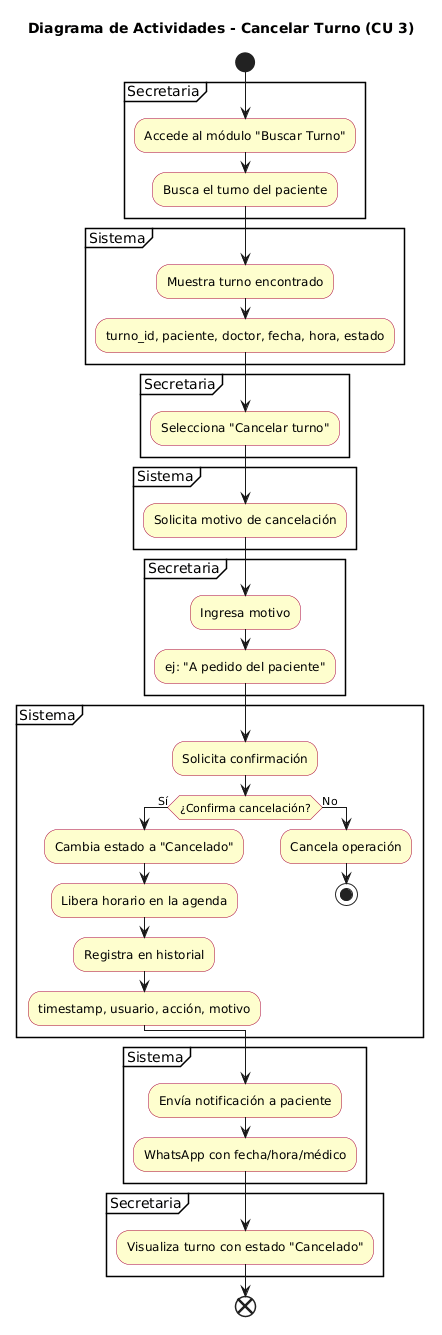

The diagram above was rendered by PlantUML. Its source (embedded in the PNG):
@startuml
title Diagrama de Actividades - Cancelar Turno (CU 3)

skinparam ActivityBackgroundColor #FEFECE
skinparam ActivityBorderColor #A80036
skinparam ActivityFontColor #000000

start
partition Secretaria {
  :Accede al módulo "Buscar Turno";
  :Busca el turno del paciente;
}

partition Sistema {
  :Muestra turno encontrado;
  :turno_id, paciente, doctor, fecha, hora, estado;
}

partition Secretaria {
  :Selecciona "Cancelar turno";
}

partition Sistema {
  :Solicita motivo de cancelación;
}

partition Secretaria {
  :Ingresa motivo;
  :ej: "A pedido del paciente";
}

partition Sistema {
  :Solicita confirmación;
  if (¿Confirma cancelación?) then (Sí)
    :Cambia estado a "Cancelado";
    :Libera horario en la agenda;
    :Registra en historial;
    :timestamp, usuario, acción, motivo;
  else (No)
    :Cancela operación;
    stop
  endif
}

partition Sistema {
  :Envía notificación a paciente;
  :WhatsApp con fecha/hora/médico;
}

partition Secretaria {
  :Visualiza turno con estado "Cancelado";
}

end
@enduml